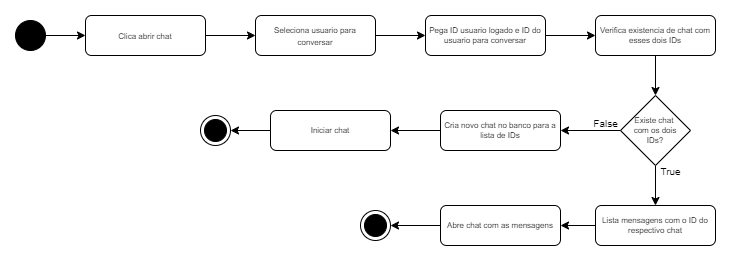

The diagram above was exported from draw.io. Its source (the exported page's mxGraphModel, read from the mxfile embedded in the PNG):
<mxGraphModel dx="683" dy="358" grid="1" gridSize="10" guides="1" tooltips="1" connect="1" arrows="1" fold="1" page="1" pageScale="1" pageWidth="827" pageHeight="1169" math="0" shadow="0">
  <root>
    <mxCell id="WIyWlLk6GJQsqaUBKTNV-0" />
    <mxCell id="WIyWlLk6GJQsqaUBKTNV-1" parent="WIyWlLk6GJQsqaUBKTNV-0" />
    <mxCell id="4n5_cRkvtmPD9ju6ogBP-2" value="" style="edgeStyle=orthogonalEdgeStyle;rounded=0;orthogonalLoop=1;jettySize=auto;html=1;" edge="1" parent="WIyWlLk6GJQsqaUBKTNV-1" source="4n5_cRkvtmPD9ju6ogBP-0" target="4n5_cRkvtmPD9ju6ogBP-1">
      <mxGeometry relative="1" as="geometry" />
    </mxCell>
    <mxCell id="4n5_cRkvtmPD9ju6ogBP-0" value="" style="ellipse;fillColor=strokeColor;html=1;" vertex="1" parent="WIyWlLk6GJQsqaUBKTNV-1">
      <mxGeometry x="20" y="15" width="30" height="30" as="geometry" />
    </mxCell>
    <mxCell id="4n5_cRkvtmPD9ju6ogBP-4" value="" style="edgeStyle=orthogonalEdgeStyle;rounded=0;orthogonalLoop=1;jettySize=auto;html=1;" edge="1" parent="WIyWlLk6GJQsqaUBKTNV-1" source="4n5_cRkvtmPD9ju6ogBP-1" target="4n5_cRkvtmPD9ju6ogBP-3">
      <mxGeometry relative="1" as="geometry" />
    </mxCell>
    <mxCell id="4n5_cRkvtmPD9ju6ogBP-1" value="&lt;font style=&quot;font-size: 8px;&quot;&gt;Clica abrir chat&lt;/font&gt;" style="rounded=1;whiteSpace=wrap;html=1;fontSize=10;glass=0;strokeWidth=1;shadow=0;" vertex="1" parent="WIyWlLk6GJQsqaUBKTNV-1">
      <mxGeometry x="90" y="10" width="120" height="40" as="geometry" />
    </mxCell>
    <mxCell id="4n5_cRkvtmPD9ju6ogBP-6" value="" style="edgeStyle=orthogonalEdgeStyle;rounded=0;orthogonalLoop=1;jettySize=auto;html=1;" edge="1" parent="WIyWlLk6GJQsqaUBKTNV-1" source="4n5_cRkvtmPD9ju6ogBP-3" target="4n5_cRkvtmPD9ju6ogBP-5">
      <mxGeometry relative="1" as="geometry" />
    </mxCell>
    <mxCell id="4n5_cRkvtmPD9ju6ogBP-3" value="&lt;font style=&quot;font-size: 8px;&quot;&gt;Seleciona usuario para conversar&lt;/font&gt;" style="rounded=1;whiteSpace=wrap;html=1;fontSize=10;glass=0;strokeWidth=1;shadow=0;" vertex="1" parent="WIyWlLk6GJQsqaUBKTNV-1">
      <mxGeometry x="260" y="10" width="120" height="40" as="geometry" />
    </mxCell>
    <mxCell id="4n5_cRkvtmPD9ju6ogBP-8" value="" style="edgeStyle=orthogonalEdgeStyle;rounded=0;orthogonalLoop=1;jettySize=auto;html=1;" edge="1" parent="WIyWlLk6GJQsqaUBKTNV-1" source="4n5_cRkvtmPD9ju6ogBP-5" target="4n5_cRkvtmPD9ju6ogBP-7">
      <mxGeometry relative="1" as="geometry" />
    </mxCell>
    <mxCell id="4n5_cRkvtmPD9ju6ogBP-5" value="Pega ID usuario logado e ID do usuario para conversar" style="rounded=1;whiteSpace=wrap;html=1;fontSize=8;glass=0;strokeWidth=1;shadow=0;" vertex="1" parent="WIyWlLk6GJQsqaUBKTNV-1">
      <mxGeometry x="430" y="10" width="120" height="40" as="geometry" />
    </mxCell>
    <mxCell id="4n5_cRkvtmPD9ju6ogBP-10" value="" style="edgeStyle=orthogonalEdgeStyle;rounded=0;orthogonalLoop=1;jettySize=auto;html=1;" edge="1" parent="WIyWlLk6GJQsqaUBKTNV-1" source="4n5_cRkvtmPD9ju6ogBP-7" target="4n5_cRkvtmPD9ju6ogBP-9">
      <mxGeometry relative="1" as="geometry" />
    </mxCell>
    <mxCell id="4n5_cRkvtmPD9ju6ogBP-7" value="Verifica existencia de chat com esses dois IDs" style="rounded=1;whiteSpace=wrap;html=1;fontSize=8;glass=0;strokeWidth=1;shadow=0;" vertex="1" parent="WIyWlLk6GJQsqaUBKTNV-1">
      <mxGeometry x="600" y="10" width="120" height="40" as="geometry" />
    </mxCell>
    <mxCell id="4n5_cRkvtmPD9ju6ogBP-12" value="" style="edgeStyle=orthogonalEdgeStyle;rounded=0;orthogonalLoop=1;jettySize=auto;html=1;" edge="1" parent="WIyWlLk6GJQsqaUBKTNV-1" source="4n5_cRkvtmPD9ju6ogBP-9" target="4n5_cRkvtmPD9ju6ogBP-11">
      <mxGeometry relative="1" as="geometry" />
    </mxCell>
    <mxCell id="4n5_cRkvtmPD9ju6ogBP-19" value="" style="edgeStyle=orthogonalEdgeStyle;rounded=0;orthogonalLoop=1;jettySize=auto;html=1;" edge="1" parent="WIyWlLk6GJQsqaUBKTNV-1" source="4n5_cRkvtmPD9ju6ogBP-9" target="4n5_cRkvtmPD9ju6ogBP-18">
      <mxGeometry relative="1" as="geometry" />
    </mxCell>
    <mxCell id="4n5_cRkvtmPD9ju6ogBP-9" value="Existe chat &#10;com os dois&#10;IDs?" style="rhombus;fontSize=8;" vertex="1" parent="WIyWlLk6GJQsqaUBKTNV-1">
      <mxGeometry x="625" y="90" width="70" height="70" as="geometry" />
    </mxCell>
    <mxCell id="4n5_cRkvtmPD9ju6ogBP-14" value="" style="edgeStyle=orthogonalEdgeStyle;rounded=0;orthogonalLoop=1;jettySize=auto;html=1;" edge="1" parent="WIyWlLk6GJQsqaUBKTNV-1" source="4n5_cRkvtmPD9ju6ogBP-11" target="4n5_cRkvtmPD9ju6ogBP-13">
      <mxGeometry relative="1" as="geometry" />
    </mxCell>
    <mxCell id="4n5_cRkvtmPD9ju6ogBP-11" value="Cria novo chat no banco para a lista de IDs" style="rounded=1;whiteSpace=wrap;html=1;fontSize=8;glass=0;strokeWidth=1;shadow=0;" vertex="1" parent="WIyWlLk6GJQsqaUBKTNV-1">
      <mxGeometry x="445" y="105" width="120" height="40" as="geometry" />
    </mxCell>
    <mxCell id="4n5_cRkvtmPD9ju6ogBP-16" value="" style="edgeStyle=orthogonalEdgeStyle;rounded=0;orthogonalLoop=1;jettySize=auto;html=1;" edge="1" parent="WIyWlLk6GJQsqaUBKTNV-1" source="4n5_cRkvtmPD9ju6ogBP-13" target="4n5_cRkvtmPD9ju6ogBP-15">
      <mxGeometry relative="1" as="geometry" />
    </mxCell>
    <mxCell id="4n5_cRkvtmPD9ju6ogBP-13" value="Iniciar chat" style="rounded=1;whiteSpace=wrap;html=1;fontSize=8;glass=0;strokeWidth=1;shadow=0;" vertex="1" parent="WIyWlLk6GJQsqaUBKTNV-1">
      <mxGeometry x="275" y="105" width="120" height="40" as="geometry" />
    </mxCell>
    <mxCell id="4n5_cRkvtmPD9ju6ogBP-15" value="" style="ellipse;html=1;shape=endState;fillColor=strokeColor;" vertex="1" parent="WIyWlLk6GJQsqaUBKTNV-1">
      <mxGeometry x="205" y="110" width="30" height="30" as="geometry" />
    </mxCell>
    <mxCell id="4n5_cRkvtmPD9ju6ogBP-17" value="False" style="text;html=1;align=center;verticalAlign=middle;resizable=0;points=[];autosize=1;strokeColor=none;fillColor=none;fontSize=10;" vertex="1" parent="WIyWlLk6GJQsqaUBKTNV-1">
      <mxGeometry x="585" y="103" width="50" height="30" as="geometry" />
    </mxCell>
    <mxCell id="4n5_cRkvtmPD9ju6ogBP-23" value="" style="edgeStyle=orthogonalEdgeStyle;rounded=0;orthogonalLoop=1;jettySize=auto;html=1;" edge="1" parent="WIyWlLk6GJQsqaUBKTNV-1" source="4n5_cRkvtmPD9ju6ogBP-18" target="4n5_cRkvtmPD9ju6ogBP-22">
      <mxGeometry relative="1" as="geometry" />
    </mxCell>
    <mxCell id="4n5_cRkvtmPD9ju6ogBP-18" value="Lista mensagens com o ID do respectivo chat" style="rounded=1;whiteSpace=wrap;html=1;fontSize=8;glass=0;strokeWidth=1;shadow=0;" vertex="1" parent="WIyWlLk6GJQsqaUBKTNV-1">
      <mxGeometry x="600" y="200" width="120" height="40" as="geometry" />
    </mxCell>
    <mxCell id="4n5_cRkvtmPD9ju6ogBP-20" value="True" style="text;html=1;align=center;verticalAlign=middle;resizable=0;points=[];autosize=1;strokeColor=none;fillColor=none;fontSize=10;" vertex="1" parent="WIyWlLk6GJQsqaUBKTNV-1">
      <mxGeometry x="655" y="151" width="40" height="30" as="geometry" />
    </mxCell>
    <mxCell id="4n5_cRkvtmPD9ju6ogBP-21" value="" style="ellipse;html=1;shape=endState;fillColor=strokeColor;" vertex="1" parent="WIyWlLk6GJQsqaUBKTNV-1">
      <mxGeometry x="365" y="205" width="30" height="30" as="geometry" />
    </mxCell>
    <mxCell id="4n5_cRkvtmPD9ju6ogBP-24" value="" style="edgeStyle=orthogonalEdgeStyle;rounded=0;orthogonalLoop=1;jettySize=auto;html=1;" edge="1" parent="WIyWlLk6GJQsqaUBKTNV-1" source="4n5_cRkvtmPD9ju6ogBP-22" target="4n5_cRkvtmPD9ju6ogBP-21">
      <mxGeometry relative="1" as="geometry" />
    </mxCell>
    <mxCell id="4n5_cRkvtmPD9ju6ogBP-22" value="Abre chat com as mensagens" style="rounded=1;whiteSpace=wrap;html=1;fontSize=8;glass=0;strokeWidth=1;shadow=0;" vertex="1" parent="WIyWlLk6GJQsqaUBKTNV-1">
      <mxGeometry x="445" y="200" width="120" height="40" as="geometry" />
    </mxCell>
  </root>
</mxGraphModel>